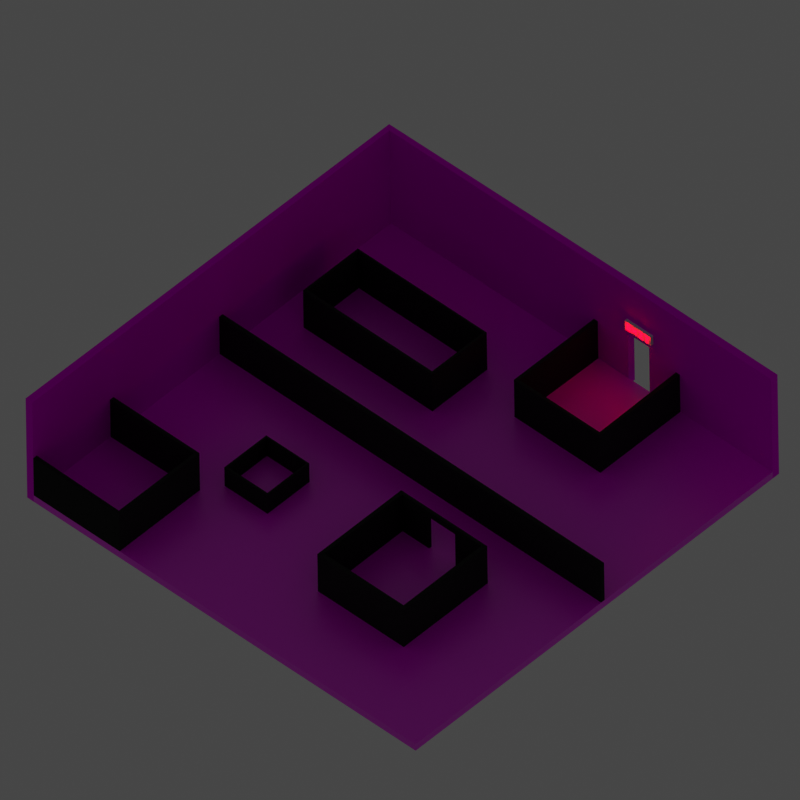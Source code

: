 # Source: Level_12.blend  (saved by Blender 2.83.18; exported with 4.5.12 LTS)
import bpy
from mathutils import Matrix  # noqa: F401  (used for matrix-valued properties, if any)

bpy.ops.wm.read_factory_settings(use_empty=True)
scene = bpy.context.scene
scene.name = 'Scene'

# ---- collections
col_collection = bpy.data.collections.new('Collection'); scene.collection.children.link(col_collection)

# ---- images (referenced by path relative to the original .blend; pixels are not part of the script)
import os
ASSET_DIR = os.environ.get("B2B_ASSET_DIR", "")  # directory of the original .blend (textures are referenced by path, not embedded)
HERE = os.path.dirname(os.path.abspath(__file__))  # packed textures are extracted next to this script under _unpacked/

def load_image(name, relpath, width, height, colorspace="sRGB"):
    """Load a texture the original file referenced (path relative to the .blend, or extracted next to this script)."""
    p = next((c for c in (os.path.join(HERE, relpath), os.path.join(ASSET_DIR, relpath)) if relpath and os.path.exists(c)), "")
    if p:
        img = bpy.data.images.load(p, check_existing=True)
        img.name = name
    else:  # same state as the original file: an image datablock whose file is absent (Cycles renders it pink)
        img = bpy.data.images.new(name, width, height)
        img.source = "FILE"
        img.filepath = "//" + (relpath or name)
    img.colorspace_settings.name = colorspace
    return img
img_white_tiles_png = load_image('White Tiles.png', 'White Tiles.png', 1024, 1024, 'sRGB')
img_black_tiles_png = load_image('Black Tiles.png', 'Black Tiles.png', 1024, 1024, 'sRGB')

# ---- materials (node trees are filled in below, after node groups)
mat_wall_black_001 = bpy.data.materials.new('Wall_Black.001')
mat_wall_black_001.use_transparent_shadow = False
mat_material_001 = bpy.data.materials.new('Material.001')
mat_material_001.use_transparent_shadow = False
mat_floor = bpy.data.materials.new('Floor')
mat_floor.use_transparent_shadow = False
mat_black_tiles = bpy.data.materials.new('Black Tiles')
mat_black_tiles.use_transparent_shadow = False
mat_emission = bpy.data.materials.new('Emission')
mat_emission.use_transparent_shadow = False
mat_wall_black = bpy.data.materials.new('Wall_Black')
mat_wall_black.use_transparent_shadow = False
mat_wall_black_002 = bpy.data.materials.new('Wall_Black.002')
mat_wall_black_002.use_transparent_shadow = False
mat_wall_black_003 = bpy.data.materials.new('Wall_Black.003')
mat_wall_black_003.use_transparent_shadow = False

# ---- material node trees
mat_wall_black_001.use_nodes = True; mat_wall_black_001.node_tree.nodes.clear()
_N = mat_wall_black_001.node_tree.nodes; _L = mat_wall_black_001.node_tree.links
n0 = _N.new('ShaderNodeBsdfPrincipled'); n0.name = 'Principled BSDF'; n0.location = (10, 300)
n0.distribution = 'GGX'
n0.subsurface_method = 'BURLEY'
n0.inputs[0].default_value = (0.0149, 0.0149, 0.0149, 1.0)
n0.inputs[2].default_value = 0.925
n0.inputs[3].default_value = 1.45
n0.inputs[13].default_value = 0.05833
n0.inputs[27].default_value = (0.0, 0.0, 0.0, 1.0)
n0.inputs[28].default_value = 1.0
n1 = _N.new('ShaderNodeOutputMaterial'); n1.name = 'Material Output'; n1.location = (300, 300)
_L.new(n0.outputs[0], n1.inputs[0])
n1.is_active_output = True
mat_material_001.use_nodes = True; mat_material_001.node_tree.nodes.clear()
_N = mat_material_001.node_tree.nodes; _L = mat_material_001.node_tree.links
n0 = _N.new('ShaderNodeOutputMaterial'); n0.name = 'Material Output'; n0.location = (300, 300)
n1 = _N.new('ShaderNodeEmission'); n1.name = 'Emission'; n1.location = (46, 228)
n1.inputs[0].default_value = (1.0, 0.0, 0.003421, 1.0)
n1.inputs[1].default_value = 17.4
_L.new(n1.outputs[0], n0.inputs[0])
n0.is_active_output = True
mat_floor.use_nodes = True; mat_floor.node_tree.nodes.clear()
_N = mat_floor.node_tree.nodes; _L = mat_floor.node_tree.links
n0 = _N.new('ShaderNodeOutputMaterial'); n0.name = 'Material Output'; n0.location = (650, 300)
n1 = _N.new('ShaderNodeTexCoord'); n1.name = 'Texture Coordinate'; n1.location = (-932, 159)
n2 = _N.new('ShaderNodeMapping'); n2.name = 'Mapping'; n2.location = (-722, 176)
n2.width = 240
n2.inputs[3].default_value = (15.0, 8.0, 1.0)
n3 = _N.new('ShaderNodeTexImage'); n3.name = 'Image Texture.001'; n3.location = (-402, -9)
n3.image = img_white_tiles_png
n4 = _N.new('ShaderNodeValToRGB'); n4.name = 'ColorRamp'; n4.location = (-19, -70)
while len(n4.color_ramp.elements) > 1: n4.color_ramp.elements.remove(n4.color_ramp.elements[-1])
n4.color_ramp.elements[0].position = 0.0; n4.color_ramp.elements[0].color = (1.0, 1.0, 1.0, 1.0)
_e = n4.color_ramp.elements.new(0.4364); _e.color = (0.0, 0.0, 0.0, 1.0)
n5 = _N.new('ShaderNodeBsdfPrincipled'); n5.name = 'Principled BSDF'; n5.location = (360, 300)
n5.distribution = 'GGX'
n5.subsurface_method = 'BURLEY'
n5.inputs[3].default_value = 1.45
n5.inputs[13].default_value = 1.0
n5.inputs[27].default_value = (0.0, 0.0, 0.0, 1.0)
n5.inputs[28].default_value = 1.0
_L.new(n2.outputs[0], n3.inputs[0])
_L.new(n1.outputs[2], n2.inputs[0])
_L.new(n3.outputs[0], n5.inputs[0])
_L.new(n3.outputs[0], n4.inputs[0])
_L.new(n4.outputs[0], n5.inputs[2])
_L.new(n5.outputs[0], n0.inputs[0])
n0.is_active_output = True
mat_black_tiles.use_nodes = True; mat_black_tiles.node_tree.nodes.clear()
_N = mat_black_tiles.node_tree.nodes; _L = mat_black_tiles.node_tree.links
n0 = _N.new('ShaderNodeTexCoord'); n0.name = 'Texture Coordinate'; n0.location = (-830, 132)
n1 = _N.new('ShaderNodeMapping'); n1.name = 'Mapping'; n1.location = (-620, 149)
n1.width = 240
n1.inputs[3].default_value = (8.0, 4.0, 1.0)
n2 = _N.new('ShaderNodeTexImage'); n2.name = 'Image Texture'; n2.location = (-330, 135)
n2.image = img_black_tiles_png
n3 = _N.new('ShaderNodeOutputMaterial'); n3.name = 'Material Output'; n3.location = (601, 287)
n4 = _N.new('ShaderNodeValToRGB'); n4.name = 'ColorRamp'; n4.location = (14, 25)
while len(n4.color_ramp.elements) > 1: n4.color_ramp.elements.remove(n4.color_ramp.elements[-1])
n4.color_ramp.elements[0].position = 0.0; n4.color_ramp.elements[0].color = (1.0, 1.0, 1.0, 1.0)
_e = n4.color_ramp.elements.new(0.08182); _e.color = (0.0, 0.0, 0.0, 1.0)
n5 = _N.new('ShaderNodeBrightContrast'); n5.name = 'Bright/Contrast'; n5.location = (82, 144)
n5.inputs[1].default_value = -0.05
n5.inputs[2].default_value = -0.05
n6 = _N.new('ShaderNodeBsdfPrincipled'); n6.name = 'Principled BSDF'; n6.location = (317, 224)
n6.distribution = 'GGX'
n6.subsurface_method = 'BURLEY'
n6.inputs[2].default_value = 1.0
n6.inputs[3].default_value = 1.45
n6.inputs[13].default_value = 0.1045
n6.inputs[27].default_value = (0.0, 0.0, 0.0, 1.0)
n6.inputs[28].default_value = 1.0
_L.new(n6.outputs[0], n3.inputs[0])
_L.new(n1.outputs[0], n2.inputs[0])
_L.new(n0.outputs[2], n1.inputs[0])
_L.new(n2.outputs[0], n5.inputs[0])
_L.new(n2.outputs[0], n4.inputs[0])
_L.new(n5.outputs[0], n6.inputs[0])
n3.is_active_output = True
mat_emission.use_nodes = True; mat_emission.node_tree.nodes.clear()
_N = mat_emission.node_tree.nodes; _L = mat_emission.node_tree.links
n0 = _N.new('ShaderNodeOutputMaterial'); n0.name = 'Material Output'; n0.location = (300, 300)
n1 = _N.new('ShaderNodeEmission'); n1.name = 'Emission'; n1.location = (67, 237)
n1.inputs[0].default_value = (0.1914, 0.7458, 1.0, 1.0)
n1.inputs[1].default_value = 8.9
_L.new(n1.outputs[0], n0.inputs[0])
n0.is_active_output = True
mat_wall_black.use_nodes = True; mat_wall_black.node_tree.nodes.clear()
_N = mat_wall_black.node_tree.nodes; _L = mat_wall_black.node_tree.links
n0 = _N.new('ShaderNodeBsdfPrincipled'); n0.name = 'Principled BSDF'; n0.location = (10, 300)
n0.distribution = 'GGX'
n0.subsurface_method = 'BURLEY'
n0.inputs[0].default_value = (0.0149, 0.0149, 0.0149, 1.0)
n0.inputs[2].default_value = 0.925
n0.inputs[3].default_value = 1.45
n0.inputs[13].default_value = 0.05833
n0.inputs[27].default_value = (0.0, 0.0, 0.0, 1.0)
n0.inputs[28].default_value = 1.0
n1 = _N.new('ShaderNodeOutputMaterial'); n1.name = 'Material Output'; n1.location = (300, 300)
_L.new(n0.outputs[0], n1.inputs[0])
n1.is_active_output = True
mat_wall_black_002.use_nodes = True; mat_wall_black_002.node_tree.nodes.clear()
_N = mat_wall_black_002.node_tree.nodes; _L = mat_wall_black_002.node_tree.links
n0 = _N.new('ShaderNodeBsdfPrincipled'); n0.name = 'Principled BSDF'; n0.location = (10, 300)
n0.distribution = 'GGX'
n0.subsurface_method = 'BURLEY'
n0.inputs[0].default_value = (0.0149, 0.0149, 0.0149, 1.0)
n0.inputs[2].default_value = 0.925
n0.inputs[3].default_value = 1.45
n0.inputs[13].default_value = 0.05833
n0.inputs[27].default_value = (0.0, 0.0, 0.0, 1.0)
n0.inputs[28].default_value = 1.0
n1 = _N.new('ShaderNodeOutputMaterial'); n1.name = 'Material Output'; n1.location = (300, 300)
_L.new(n0.outputs[0], n1.inputs[0])
n1.is_active_output = True
mat_wall_black_003.use_nodes = True; mat_wall_black_003.node_tree.nodes.clear()
_N = mat_wall_black_003.node_tree.nodes; _L = mat_wall_black_003.node_tree.links
n0 = _N.new('ShaderNodeBsdfPrincipled'); n0.name = 'Principled BSDF'; n0.location = (10, 300)
n0.distribution = 'GGX'
n0.subsurface_method = 'BURLEY'
n0.inputs[0].default_value = (0.0149, 0.0149, 0.0149, 1.0)
n0.inputs[2].default_value = 0.925
n0.inputs[3].default_value = 1.45
n0.inputs[13].default_value = 0.05833
n0.inputs[27].default_value = (0.0, 0.0, 0.0, 1.0)
n0.inputs[28].default_value = 1.0
n1 = _N.new('ShaderNodeOutputMaterial'); n1.name = 'Material Output'; n1.location = (300, 300)
_L.new(n0.outputs[0], n1.inputs[0])
n1.is_active_output = True

# ---- world
world_world = bpy.data.worlds.new('World'); scene.world = world_world
world_world.use_nodes = True; world_world.node_tree.nodes.clear()
_N = world_world.node_tree.nodes; _L = world_world.node_tree.links
n0 = _N.new('ShaderNodeOutputWorld'); n0.name = 'World Output'; n0.location = (300, 300)
n1 = _N.new('ShaderNodeBackground'); n1.name = 'Background'; n1.location = (10, 300)
n1.inputs[0].default_value = (0.05088, 0.05088, 0.05088, 1.0)
_L.new(n1.outputs[0], n0.inputs[0])
n0.is_active_output = True
world_world.color = (0.05088, 0.05088, 0.05088)
world_world.use_sun_shadow = False
world_world.sun_shadow_jitter_overblur = 0.0

# ---- cameras
cam_camera_001 = bpy.data.cameras.new('Camera.001')
cam_camera_001.type = 'ORTHO'
cam_camera_001.ortho_scale = 30.6

# ---- meshes
me_cube_005 = bpy.data.meshes.new('Cube.005')
me_cube_005.from_pydata([(-1.0, -1.0, -1.0), (-1.0, -1.0, 1.0), (-1.0, 1.342, -1.0), (-1.0, 1.342, 1.0), (1.0, -1.0, -1.0), (1.0, -1.0, 1.0), (1.0, 1.342, -1.0), (1.0, 1.342, 1.0)], [], [(0, 1, 3, 2), (2, 3, 7, 6), (6, 7, 5, 4), (4, 5, 1, 0), (2, 6, 4, 0), (7, 3, 1, 5)])
_uv = me_cube_005.uv_layers.new(name='UVMap')
_uv.uv.foreach_set('vector', [0.375, 0.0, 0.625, 0.0, 0.625, 0.25, 0.375, 0.25, 0.375, 0.25, 0.625, 0.25, 0.625, 0.5, 0.375, 0.5, 0.375, 0.5, 0.625, 0.5, 0.625, 0.75, 0.375, 0.75, 0.375, 0.75, 0.625, 0.75, 0.625, 1.0, 0.375, 1.0, 0.125, 0.5, 0.375, 0.5, 0.375, 0.75, 0.125, 0.75, 0.625, 0.5, 0.875, 0.5, 0.875, 0.75, 0.625, 0.75])
me_cube_005.use_remesh_fix_poles = True
me_cube_005.use_remesh_preserve_attributes = False
me_cube_005.use_mirror_vertex_groups = False
me_cube_005.update()
me_cube_009 = bpy.data.meshes.new('Cube.009')
me_cube_009.from_pydata([(-2.5, 2.5, 2.0), (2.0, -2.2, 2.0), (2.0, 2.5, 2.0), (-2.5, 2.5, 0.0), (2.0, 2.5, 0.0), (-2.329, -2.0, 2.0), (-2.329, 2.359, 2.0), (1.829, -2.0, 2.0), (1.829, 2.359, 2.0), (-2.329, -2.0, 0.0), (-2.329, 2.359, 0.0), (1.829, 2.359, 0.0), (1.829, -2.0, 0.0), (2.0, -2.2, 0.0), (-2.5, -2.2, 2.0), (-2.5, -2.2, 0.0), (-0.9431, 2.5, 2.0), (0.4431, 2.5, 2.0), (-0.9431, 2.5, 0.0), (0.4431, 2.5, 0.0), (-0.9431, 2.359, 2.0), (0.4431, 2.359, 2.0), (-0.9431, 2.359, 0.0), (0.4431, 2.359, 0.0), (-2.329, -2.0, 1.7), (-2.329, 2.359, 1.7), (1.829, 2.359, 1.7), (1.829, -2.0, 1.7), (-0.9431, 2.359, 1.7), (0.4431, 2.359, 1.7), (-2.5, 2.5, 1.7), (2.0, 2.5, 1.7), (-2.5, -2.2, 1.7), (2.0, -2.2, 1.7), (-0.9431, 2.5, 1.7), (0.4431, 2.5, 1.7)], [], [(32, 14, 0, 30), (35, 17, 2, 31), (31, 2, 1, 33), (24, 25, 6, 5), (29, 26, 8, 21), (26, 27, 7, 8), (20, 16, 0, 6), (15, 3, 10, 9), (23, 19, 4, 11), (11, 4, 13, 12), (7, 1, 2, 8), (7, 5, 14, 1), (9, 12, 13, 15), (5, 6, 0, 14), (33, 32, 15, 13), (24, 5, 7, 27), (10, 3, 18, 22), (8, 2, 17, 21), (21, 17, 16, 20), (25, 28, 20, 6), (28, 29, 21, 20), (30, 0, 16, 34), (10, 22, 28, 25), (9, 24, 27, 12), (11, 12, 27, 26), (23, 11, 26, 29), (9, 10, 25, 24), (3, 30, 34, 18), (1, 14, 32, 33), (4, 31, 33, 13), (19, 35, 31, 4), (15, 32, 30, 3), (17, 35, 34, 16), (22, 18, 34, 28), (29, 28, 34, 35), (19, 23, 29, 35)])
_uv = me_cube_009.uv_layers.new(name='UVMap')
_uv.uv.foreach_set('vector', [0.6062, 0.0, 0.625, 0.0, 0.625, 0.25, 0.6062, 0.25, 0.6062, 0.4167, 0.625, 0.4167, 0.625, 0.5, 0.6062, 0.5, 0.6062, 0.5, 0.625, 0.5, 0.625, 0.75, 0.6063, 0.75, 0.6062, 0.0, 0.6062, 0.25, 0.625, 0.25, 0.625, 0.0, 0.6062, 0.4167, 0.6062, 0.5, 0.625, 0.5, 0.625, 0.4167, 0.6062, 0.5, 0.6062, 0.75, 0.625, 0.75, 0.625, 0.5, 0.625, 0.3333, 0.625, 0.3333, 0.625, 0.25, 0.625, 0.25, 0.5, 0.0, 0.5, 0.25, 0.5, 0.25, 0.5, 0.0, 0.5, 0.4167, 0.5, 0.4167, 0.5, 0.5, 0.5, 0.5, 0.5, 0.5, 0.5, 0.5, 0.5, 0.75, 0.5, 0.75, 0.625, 0.75, 0.625, 0.75, 0.625, 0.5, 0.625, 0.5, 0.0, 0.0, 0.0, 0.0, 0.0, 0.0, 0.0, 0.0, 0.0, 0.0, 0.0, 0.0, 0.0, 0.0, 0.0, 0.0, 0.625, 0.0, 0.625, 0.25, 0.625, 0.25, 0.625, 0.0, 0.6063, 0.75, 0.6062, 0.0, 0.5, 0.0, 0.5, 0.75, 0.0, 0.0, 0.0, 0.0, 0.625, 0.75, 0.5312, 0.6375, 0.5, 0.25, 0.5, 0.25, 0.5, 0.3333, 0.5, 0.3333, 0.625, 0.5, 0.625, 0.5, 0.625, 0.4167, 0.625, 0.4167, 0.625, 0.4167, 0.625, 0.4167, 0.625, 0.3333, 0.625, 0.3333, 0.6062, 0.25, 0.6062, 0.3333, 0.625, 0.3333, 0.625, 0.25, 0.6062, 0.3333, 0.6062, 0.4167, 0.625, 0.4167, 0.625, 0.3333, 0.6062, 0.25, 0.625, 0.25, 0.625, 0.3333, 0.6062, 0.3333, 0.5, 0.25, 0.5, 0.3333, 0.6062, 0.3333, 0.6062, 0.25, 0.0, 0.0, 0.0, 0.0, 0.5312, 0.6375, 0.0, 0.0, 0.5, 0.5, 0.5, 0.75, 0.6062, 0.75, 0.6062, 0.5, 0.5, 0.4167, 0.5, 0.5, 0.6062, 0.5, 0.6062, 0.4167, 0.5, 0.0, 0.5, 0.25, 0.6062, 0.25, 0.6062, 0.0, 0.5, 0.25, 0.6062, 0.25, 0.6062, 0.3333, 0.5, 0.3333, 0.625, 0.75, 0.625, 0.0, 0.6062, 0.0, 0.6063, 0.75, 0.5, 0.5, 0.6062, 0.5, 0.6063, 0.75, 0.5, 0.75, 0.5, 0.4167, 0.6062, 0.4167, 0.6062, 0.5, 0.5, 0.5, 0.5, 0.0, 0.6062, 0.0, 0.6062, 0.25, 0.5, 0.25, 0.625, 0.4167, 0.6062, 0.4167, 0.6062, 0.3333, 0.625, 0.3333, 0.5, 0.3333, 0.5, 0.3333, 0.6062, 0.3333, 0.6062, 0.3333, 0.6062, 0.4167, 0.6062, 0.3333, 0.6062, 0.3333, 0.6062, 0.4167, 0.5, 0.4167, 0.5, 0.4167, 0.6062, 0.4167, 0.6062, 0.4167])
me_cube_009.materials.append(mat_wall_black_001)
me_cube_009.use_remesh_fix_poles = True
me_cube_009.use_remesh_preserve_attributes = False
me_cube_009.use_mirror_vertex_groups = False
me_cube_009.update()
me_cube_010 = bpy.data.meshes.new('Cube.010')
me_cube_010.from_pydata([(-2.5, 2.5, 2.0), (2.0, -2.2, 2.0), (2.0, 2.5, 2.0), (-2.5, 2.5, 0.0), (2.0, 2.5, 0.0), (-2.429, -2.0, 2.0), (-2.429, 2.359, 2.0), (1.929, -2.0, 2.0), (1.929, 2.359, 2.0), (-2.429, -2.0, 0.0), (-2.429, 2.359, 0.0), (1.929, 2.359, 0.0), (1.929, -2.0, 0.0), (2.0, -2.2, 0.0), (-2.5, -2.2, 2.0), (-2.5, -2.2, 0.0)], [], [(15, 14, 0, 3), (3, 0, 2, 4), (4, 2, 1, 13), (9, 10, 6, 5), (10, 11, 8, 6), (11, 12, 7, 8), (8, 2, 0, 6), (15, 3, 10, 9), (10, 3, 4, 11), (11, 4, 13, 12), (7, 1, 2, 8), (7, 5, 14, 1), (9, 12, 13, 15), (5, 6, 0, 14), (1, 14, 15, 13), (9, 5, 7, 12)])
_uv = me_cube_010.uv_layers.new(name='UVMap')
_uv.uv.foreach_set('vector', [0.5, 0.0, 0.625, 0.0, 0.625, 0.25, 0.5, 0.25, 0.5, 0.25, 0.625, 0.25, 0.625, 0.5, 0.5, 0.5, 0.5, 0.5, 0.625, 0.5, 0.625, 0.75, 0.5, 0.75, 0.5, 0.0, 0.5, 0.25, 0.625, 0.25, 0.625, 0.0, 0.5, 0.25, 0.5, 0.5, 0.625, 0.5, 0.625, 0.25, 0.5, 0.5, 0.5, 0.75, 0.625, 0.75, 0.625, 0.5, 0.625, 0.5, 0.625, 0.5, 0.625, 0.25, 0.625, 0.25, 0.5, 0.0, 0.5, 0.25, 0.5, 0.25, 0.5, 0.0, 0.5, 0.25, 0.5, 0.25, 0.5, 0.5, 0.5, 0.5, 0.5, 0.5, 0.5, 0.5, 0.5, 0.75, 0.5, 0.75, 0.625, 0.75, 0.625, 0.75, 0.625, 0.5, 0.625, 0.5, 0.0, 0.0, 0.0, 0.0, 0.0, 0.0, 0.0, 0.0, 0.0, 0.0, 0.0, 0.0, 0.0, 0.0, 0.0, 0.0, 0.625, 0.0, 0.625, 0.25, 0.625, 0.25, 0.625, 0.0, 0.625, 0.75, 0.625, 0.0, 0.5, 0.0, 0.5, 0.75, 0.0, 0.0, 0.0, 0.0, 0.625, 0.75, 0.0, 0.0])
me_cube_010.materials.append(mat_wall_black_001)
me_cube_010.use_remesh_fix_poles = True
me_cube_010.use_remesh_preserve_attributes = False
me_cube_010.use_mirror_vertex_groups = False
me_cube_010.update()
me_cube_008 = bpy.data.meshes.new('Cube.008')
me_cube_008.from_pydata([(1.499, 0.93, -0.3724), (1.499, 0.93, -0.7448), (1.499, 1.097, -0.7448), (1.499, 0.93, 0.7448), (1.499, 1.097, 0.7448), (1.499, 1.097, -0.3724), (1.499, 0.93, 0.3724), (1.499, 1.097, 0.3724), (1.499, 1.235, 0.7448), (1.499, 1.235, 0.3724), (1.499, 0.7923, 0.7448), (1.499, 0.7923, 0.3724), (1.202, 0.93, -0.3724), (1.202, 0.93, -0.7448), (1.202, 1.097, -0.7448), (1.202, 0.93, 0.7448), (1.202, 1.097, 0.7448), (1.202, 1.097, -0.3724), (1.202, 0.93, 0.3724), (1.202, 1.097, 0.3724), (1.202, 1.235, 0.7448), (1.202, 1.235, 0.3724), (1.202, 0.7923, 0.3724), (1.202, 0.7923, 0.7448), (1.499, -0.8504, -0.3724), (1.499, -0.8504, -0.7448), (1.499, -0.6833, -0.7448), (1.499, -0.8504, 0.7448), (1.499, -0.6833, 0.7448), (1.499, -0.6833, -0.3724), (1.499, -0.8504, 0.3724), (1.499, -0.6833, 0.1889), (1.499, -0.4196, 0.1889), (1.499, -0.4196, -0.1889), (1.499, -0.6833, -0.1889), (1.499, -0.6833, 0.3724), (1.499, -0.4196, 0.7448), (1.499, -0.4196, 0.3724), (1.499, -0.4196, -0.3724), (1.499, -0.4196, -0.7448), (1.499, -0.8504, -0.1889), (1.499, -0.8504, 0.1889), (1.202, -0.8504, -0.3724), (1.202, -0.8504, -0.7448), (1.202, -0.6833, -0.7448), (1.202, -0.8504, 0.7448), (1.202, -0.6833, 0.7448), (1.202, -0.6833, -0.3724), (1.202, -0.8504, 0.3724), (1.202, -0.6833, 0.1889), (1.202, -0.4196, 0.1889), (1.202, -0.4196, -0.1889), (1.202, -0.6833, -0.1889), (1.202, -0.6833, 0.3724), (1.202, -0.4196, 0.7448), (1.202, -0.4196, 0.3724), (1.202, -0.4196, -0.3724), (1.202, -0.4196, -0.7448), (1.202, -0.8504, -0.1889), (1.202, -0.8504, 0.1889), (1.499, -0.3782, -0.3921), (1.499, -0.26, -0.6924), (1.499, 0.03631, 0.6612), (1.499, 0.1545, 0.3609), (1.499, 0.03631, -0.6924), (1.499, 0.1545, -0.3921), (1.499, -0.3782, 0.3609), (1.499, -0.26, 0.6612), (1.202, -0.26, -0.6924), (1.202, -0.3782, -0.3921), (1.202, 0.03631, 0.6612), (1.202, 0.1545, 0.3609), (1.202, 0.1545, -0.3921), (1.202, 0.03631, -0.6924), (1.202, -0.3782, 0.3609), (1.202, -0.26, 0.6612), (1.499, 0.3913, -0.3724), (1.499, 0.3913, -0.7448), (1.499, 0.5585, -0.7448), (1.499, 0.3913, 0.7448), (1.499, 0.5585, 0.7448), (1.499, 0.5585, -0.3724), (1.499, 0.3913, 0.3724), (1.499, 0.5585, 0.3724), (1.499, 0.6961, -0.7448), (1.499, 0.6961, 0.7448), (1.499, 0.6961, -0.3724), (1.499, 0.6961, 0.3724), (1.499, 0.2537, -0.3724), (1.499, 0.2537, -0.7448), (1.499, 0.2537, 0.7448), (1.499, 0.2537, 0.3724), (1.202, 0.3913, -0.3724), (1.202, 0.3913, -0.7448), (1.202, 0.5585, -0.7448), (1.202, 0.3913, 0.7448), (1.202, 0.5585, 0.7448), (1.202, 0.5585, -0.3724), (1.202, 0.3913, 0.3724), (1.202, 0.5585, 0.3724), (1.202, 0.6961, -0.3724), (1.202, 0.6961, -0.7448), (1.202, 0.6961, 0.7448), (1.202, 0.6961, 0.3724), (1.202, 0.2537, -0.3724), (1.202, 0.2537, -0.7448), (1.202, 0.2537, 0.7448), (1.202, 0.2537, 0.3724)], [], [(6, 7, 4, 3), (1, 2, 5, 0), (5, 7, 6, 0), (4, 7, 9, 8), (6, 3, 10, 11), (18, 15, 16, 19), (13, 12, 17, 14), (17, 12, 18, 19), (16, 20, 21, 19), (18, 22, 23, 15), (11, 22, 18, 6), (8, 20, 16, 4), (1, 13, 14, 2), (5, 17, 19, 7), (3, 15, 23, 10), (7, 19, 21, 9), (4, 16, 15, 3), (6, 18, 12, 0), (10, 23, 22, 11), (2, 14, 17, 5), (9, 21, 20, 8), (0, 12, 13, 1), (30, 35, 28, 27), (25, 26, 29, 24), (34, 33, 32, 31), (24, 29, 34, 40), (41, 40, 34, 31), (41, 31, 35, 30), (35, 37, 36, 28), (26, 39, 38, 29), (48, 45, 46, 53), (43, 42, 47, 44), (52, 49, 50, 51), (42, 58, 52, 47), (59, 49, 52, 58), (59, 48, 53, 49), (53, 46, 54, 55), (44, 47, 56, 57), (39, 57, 56, 38), (38, 56, 47, 29), (28, 46, 45, 27), (30, 48, 59, 41), (31, 49, 53, 35), (33, 51, 50, 32), (27, 45, 48, 30), (40, 58, 42, 24), (32, 50, 49, 31), (29, 47, 52, 34), (41, 59, 58, 40), (34, 52, 51, 33), (35, 53, 55, 37), (36, 54, 46, 28), (24, 42, 43, 25), (37, 55, 54, 36), (26, 44, 57, 39), (25, 43, 44, 26), (61, 63, 62, 60), (65, 67, 66, 64), (68, 69, 70, 71), (72, 73, 74, 75), (65, 72, 75, 67), (64, 73, 72, 65), (61, 68, 71, 63), (60, 69, 68, 61), (66, 74, 73, 64), (67, 75, 74, 66), (62, 70, 69, 60), (63, 71, 70, 62), (82, 83, 80, 79), (77, 78, 81, 76), (81, 83, 82, 76), (80, 83, 87, 85), (81, 78, 84, 86), (82, 79, 90, 91), (77, 76, 88, 89), (98, 95, 96, 99), (93, 92, 97, 94), (97, 92, 98, 99), (96, 102, 103, 99), (97, 100, 101, 94), (98, 107, 106, 95), (93, 105, 104, 92), (83, 99, 103, 87), (76, 92, 104, 88), (86, 100, 97, 81), (78, 94, 101, 84), (81, 97, 99, 83), (77, 93, 94, 78), (88, 104, 105, 89), (82, 98, 92, 76), (80, 96, 95, 79), (90, 106, 107, 91), (84, 101, 100, 86), (91, 107, 98, 82), (87, 103, 102, 85), (79, 95, 106, 90), (85, 102, 96, 80), (89, 105, 93, 77)])
_uv = me_cube_008.uv_layers.new(name='UVMap')
_uv.uv.foreach_set('vector', [0.5625, 0.5, 0.5625, 0.75, 0.625, 0.75, 0.625, 0.5, 0.375, 0.5, 0.375, 0.75, 0.4375, 0.75, 0.4375, 0.5, 0.4375, 0.75, 0.5625, 0.75, 0.5625, 0.5, 0.4375, 0.5, 0.625, 0.75, 0.5625, 0.75, 0.5625, 0.75, 0.625, 0.75, 0.5625, 0.5, 0.625, 0.5, 0.625, 0.5, 0.5625, 0.5, 0.5625, 0.5, 0.625, 0.5, 0.625, 0.75, 0.5625, 0.75, 0.375, 0.5, 0.4375, 0.5, 0.4375, 0.75, 0.375, 0.75, 0.4375, 0.75, 0.4375, 0.5, 0.5625, 0.5, 0.5625, 0.75, 0.625, 0.75, 0.625, 0.75, 0.5625, 0.75, 0.5625, 0.75, 0.5625, 0.5, 0.5625, 0.5, 0.625, 0.5, 0.625, 0.5, 0.5625, 0.5, 0.5625, 0.5, 0.5625, 0.5, 0.5625, 0.5, 0.625, 0.75, 0.625, 0.75, 0.625, 0.75, 0.625, 0.75, 0.375, 0.5, 0.375, 0.5, 0.375, 0.75, 0.375, 0.75, 0.4375, 0.75, 0.4375, 0.75, 0.5625, 0.75, 0.5625, 0.75, 0.625, 0.5, 0.625, 0.5, 0.625, 0.5, 0.625, 0.5, 0.5625, 0.75, 0.5625, 0.75, 0.5625, 0.75, 0.5625, 0.75, 0.625, 0.75, 0.625, 0.75, 0.625, 0.5, 0.625, 0.5, 0.5625, 0.5, 0.5625, 0.5, 0.4375, 0.5, 0.4375, 0.5, 0.625, 0.5, 0.625, 0.5, 0.5625, 0.5, 0.5625, 0.5, 0.375, 0.75, 0.375, 0.75, 0.4375, 0.75, 0.4375, 0.75, 0.5625, 0.75, 0.5625, 0.75, 0.625, 0.75, 0.625, 0.75, 0.4375, 0.5, 0.4375, 0.5, 0.375, 0.5, 0.375, 0.5, 0.5625, 0.5, 0.5625, 0.75, 0.625, 0.75, 0.625, 0.5, 0.375, 0.5, 0.375, 0.75, 0.4375, 0.75, 0.4375, 0.5, 0.4683, 0.75, 0.4683, 0.75, 0.5317, 0.75, 0.5317, 0.75, 0.4375, 0.5, 0.4375, 0.75, 0.4683, 0.75, 0.4683, 0.5, 0.5317, 0.5, 0.4683, 0.5, 0.4683, 0.75, 0.5317, 0.75, 0.5317, 0.5, 0.5317, 0.75, 0.5625, 0.75, 0.5625, 0.5, 0.5625, 0.75, 0.5625, 0.75, 0.625, 0.75, 0.625, 0.75, 0.375, 0.75, 0.375, 0.75, 0.4375, 0.75, 0.4375, 0.75, 0.5625, 0.5, 0.625, 0.5, 0.625, 0.75, 0.5625, 0.75, 0.375, 0.5, 0.4375, 0.5, 0.4375, 0.75, 0.375, 0.75, 0.4683, 0.75, 0.5317, 0.75, 0.5317, 0.75, 0.4683, 0.75, 0.4375, 0.5, 0.4683, 0.5, 0.4683, 0.75, 0.4375, 0.75, 0.5317, 0.5, 0.5317, 0.75, 0.4683, 0.75, 0.4683, 0.5, 0.5317, 0.5, 0.5625, 0.5, 0.5625, 0.75, 0.5317, 0.75, 0.5625, 0.75, 0.625, 0.75, 0.625, 0.75, 0.5625, 0.75, 0.375, 0.75, 0.4375, 0.75, 0.4375, 0.75, 0.375, 0.75, 0.375, 0.75, 0.375, 0.75, 0.4375, 0.75, 0.4375, 0.75, 0.4375, 0.75, 0.4375, 0.75, 0.4375, 0.75, 0.4375, 0.75, 0.625, 0.75, 0.625, 0.75, 0.625, 0.5, 0.625, 0.5, 0.5625, 0.5, 0.5625, 0.5, 0.5317, 0.5, 0.5317, 0.5, 0.5317, 0.75, 0.5317, 0.75, 0.5625, 0.75, 0.5625, 0.75, 0.4683, 0.75, 0.4683, 0.75, 0.5317, 0.75, 0.5317, 0.75, 0.625, 0.5, 0.625, 0.5, 0.5625, 0.5, 0.5625, 0.5, 0.4683, 0.5, 0.4683, 0.5, 0.4375, 0.5, 0.4375, 0.5, 0.5317, 0.75, 0.5317, 0.75, 0.5317, 0.75, 0.5317, 0.75, 0.4375, 0.75, 0.4375, 0.75, 0.4683, 0.75, 0.4683, 0.75, 0.5317, 0.5, 0.5317, 0.5, 0.4683, 0.5, 0.4683, 0.5, 0.4683, 0.75, 0.4683, 0.75, 0.4683, 0.75, 0.4683, 0.75, 0.5625, 0.75, 0.5625, 0.75, 0.5625, 0.75, 0.5625, 0.75, 0.625, 0.75, 0.625, 0.75, 0.625, 0.75, 0.625, 0.75, 0.4375, 0.5, 0.4375, 0.5, 0.375, 0.5, 0.375, 0.5, 0.5625, 0.75, 0.5625, 0.75, 0.625, 0.75, 0.625, 0.75, 0.375, 0.75, 0.375, 0.75, 0.375, 0.75, 0.375, 0.75, 0.375, 0.5, 0.375, 0.5, 0.375, 0.75, 0.375, 0.75, 0.375, 0.75, 0.625, 0.75, 0.625, 0.5, 0.375, 0.5, 0.375, 0.75, 0.625, 0.75, 0.625, 0.5, 0.375, 0.5, 0.375, 0.75, 0.375, 0.5, 0.625, 0.5, 0.625, 0.75, 0.375, 0.75, 0.375, 0.5, 0.625, 0.5, 0.625, 0.75, 0.375, 0.75, 0.375, 0.75, 0.625, 0.75, 0.625, 0.75, 0.375, 0.5, 0.375, 0.5, 0.375, 0.75, 0.375, 0.75, 0.375, 0.75, 0.375, 0.75, 0.625, 0.75, 0.625, 0.75, 0.375, 0.5, 0.375, 0.5, 0.375, 0.75, 0.375, 0.75, 0.625, 0.5, 0.625, 0.5, 0.375, 0.5, 0.375, 0.5, 0.625, 0.75, 0.625, 0.75, 0.625, 0.5, 0.625, 0.5, 0.625, 0.5, 0.625, 0.5, 0.375, 0.5, 0.375, 0.5, 0.625, 0.75, 0.625, 0.75, 0.625, 0.5, 0.625, 0.5, 0.5625, 0.5, 0.5625, 0.75, 0.625, 0.75, 0.625, 0.5, 0.375, 0.5, 0.375, 0.75, 0.4375, 0.75, 0.4375, 0.5, 0.4375, 0.75, 0.5625, 0.75, 0.5625, 0.5, 0.4375, 0.5, 0.625, 0.75, 0.5625, 0.75, 0.5625, 0.75, 0.625, 0.75, 0.4375, 0.75, 0.375, 0.75, 0.375, 0.75, 0.4375, 0.75, 0.5625, 0.5, 0.625, 0.5, 0.625, 0.5, 0.5625, 0.5, 0.375, 0.5, 0.4375, 0.5, 0.4375, 0.5, 0.375, 0.5, 0.5625, 0.5, 0.625, 0.5, 0.625, 0.75, 0.5625, 0.75, 0.375, 0.5, 0.4375, 0.5, 0.4375, 0.75, 0.375, 0.75, 0.4375, 0.75, 0.4375, 0.5, 0.5625, 0.5, 0.5625, 0.75, 0.625, 0.75, 0.625, 0.75, 0.5625, 0.75, 0.5625, 0.75, 0.4375, 0.75, 0.4375, 0.75, 0.375, 0.75, 0.375, 0.75, 0.5625, 0.5, 0.5625, 0.5, 0.625, 0.5, 0.625, 0.5, 0.375, 0.5, 0.375, 0.5, 0.4375, 0.5, 0.4375, 0.5, 0.5625, 0.75, 0.5625, 0.75, 0.5625, 0.75, 0.5625, 0.75, 0.4375, 0.5, 0.4375, 0.5, 0.4375, 0.5, 0.4375, 0.5, 0.4375, 0.75, 0.4375, 0.75, 0.4375, 0.75, 0.4375, 0.75, 0.375, 0.75, 0.375, 0.75, 0.375, 0.75, 0.375, 0.75, 0.4375, 0.75, 0.4375, 0.75, 0.5625, 0.75, 0.5625, 0.75, 0.375, 0.5, 0.375, 0.5, 0.375, 0.75, 0.375, 0.75, 0.4375, 0.5, 0.4375, 0.5, 0.375, 0.5, 0.375, 0.5, 0.5625, 0.5, 0.5625, 0.5, 0.4375, 0.5, 0.4375, 0.5, 0.625, 0.75, 0.625, 0.75, 0.625, 0.5, 0.625, 0.5, 0.625, 0.5, 0.625, 0.5, 0.5625, 0.5, 0.5625, 0.5, 0.375, 0.75, 0.375, 0.75, 0.4375, 0.75, 0.4375, 0.75, 0.5625, 0.5, 0.5625, 0.5, 0.5625, 0.5, 0.5625, 0.5, 0.5625, 0.75, 0.5625, 0.75, 0.625, 0.75, 0.625, 0.75, 0.625, 0.5, 0.625, 0.5, 0.625, 0.5, 0.625, 0.5, 0.625, 0.75, 0.625, 0.75, 0.625, 0.75, 0.625, 0.75, 0.375, 0.5, 0.375, 0.5, 0.375, 0.5, 0.375, 0.5])
me_cube_008.materials.append(mat_material_001)
me_cube_008.use_remesh_fix_poles = True
me_cube_008.use_remesh_preserve_attributes = False
me_cube_008.use_mirror_vertex_groups = False
me_cube_008.update()
me_cube_004 = bpy.data.meshes.new('Cube.004')
me_cube_004.from_pydata([(-10.0, -5.0, -5.0), (-10.0, 5.0, -5.0), (10.0, -5.0, -5.0), (10.0, 5.0, -5.0), (-10.0, -5.0, -5.35), (-10.0, 5.0, -5.35), (10.0, -5.0, -5.35), (10.0, 5.0, -5.35)], [], [(3, 1, 0, 2), (7, 6, 4, 5), (1, 3, 7, 5), (2, 0, 4, 6), (0, 1, 5, 4), (3, 2, 6, 7)])
_uv = me_cube_004.uv_layers.new(name='UVMap')
_uv.uv.foreach_set('vector', [1.0, 1.0, 0.0, 1.0, 0.0, 0.0, 1.0, 0.0, 1.0, 1.0, 1.0, 0.0, 0.0, 0.0, 0.0, 1.0, 0.0, 1.0, 1.0, 1.0, 1.0, 1.0, 0.0, 1.0, 1.0, 0.0, 0.0, 0.0, 0.0, 0.0, 1.0, 0.0, 0.0, 0.0, 0.0, 1.0, 0.0, 1.0, 0.0, 0.0, 1.0, 1.0, 1.0, 0.0, 1.0, 0.0, 1.0, 1.0])
me_cube_004.materials.append(mat_floor)
me_cube_004.use_remesh_fix_poles = True
me_cube_004.use_remesh_preserve_attributes = False
me_cube_004.use_mirror_vertex_groups = False
me_cube_004.update()
me_cube_001 = bpy.data.meshes.new('Cube.001')
me_cube_001.from_pydata([(-10.0, -5.0, -5.35), (-10.0, 15.0, -5.35), (10.0, -5.0, -5.35), (-10.0, -5.0, 0.0), (-10.0, 15.0, 0.0), (10.0, -5.0, 0.0), (-10.0, 8.556, -5.35), (-10.0, 7.444, -5.35), (-10.0, 7.444, 0.0), (-10.0, 8.556, 0.0), (-10.0, 15.0, -2.597), (10.0, -5.0, -2.593), (-10.0, -5.0, -2.593), (-10.0, 7.444, -2.593), (-10.0, 8.556, -2.597)], [], [(3, 12, 13, 8), (11, 12, 3, 5), (14, 10, 4, 9), (13, 14, 9, 8), (14, 6, 1, 10), (2, 0, 12, 11), (0, 7, 13, 12)])
_uv = me_cube_001.uv_layers.new(name='UVMap')
_uv.uv.foreach_set('vector', [0.0, 1.0, 0.0, 0.4814, 0.4444, 0.4814, 0.4444, 1.0, -0.5, 0.4814, 1.5, 0.4814, 1.5, 1.0, -0.5, 1.0, 0.5556, 0.4806, 1.0, 0.4806, 1.0, 1.0, 0.5556, 1.0, 0.4444, 0.4814, 0.5556, 0.4806, 0.5556, 1.0, 0.4444, 1.0, 0.5556, 0.4806, 0.5556, 0.0, 1.0, 0.0, 1.0, 0.4806, -0.5, 0.0, 1.5, 0.0, 1.5, 0.4814, -0.5, 0.4814, 0.0, 0.0, 0.4444, 0.0, 0.4444, 0.4814, 0.0, 0.4814])
me_cube_001.materials.append(mat_black_tiles)
me_cube_001.use_remesh_fix_poles = True
me_cube_001.use_remesh_preserve_attributes = False
me_cube_001.use_mirror_vertex_groups = False
me_cube_001.update()
me_cube_003 = bpy.data.meshes.new('Cube.003')
me_cube_003.from_pydata([(-1.0, -1.0, -1.0), (-1.0, -1.0, 1.0), (-1.0, 1.0, -1.0), (-1.0, 1.0, 1.0), (1.0, -1.0, -1.0), (1.0, -1.0, 1.0), (1.0, 1.0, -1.0), (1.0, 1.0, 1.0)], [], [(2, 3, 7, 6), (6, 7, 5, 4), (5, 7, 3, 1), (4, 5, 1, 0), (6, 4, 0, 2), (0, 1, 3, 2)])
me_cube_003.polygons.foreach_set('material_index', [1, 1, 1, 1, 1, 1])
_uv = me_cube_003.uv_layers.new(name='UVMap')
_uv.uv.foreach_set('vector', [0.375, 0.25, 0.625, 0.25, 0.625, 0.5, 0.375, 0.5, 0.375, 0.5, 0.625, 0.5, 0.625, 0.75, 0.375, 0.75, 0.625, 0.75, 0.625, 0.5, 0.625, 0.25, 0.625, 0.0, 0.375, 0.75, 0.625, 0.75, 0.625, 0.0, 0.375, 0.0, 0.375, 0.5, 0.375, 0.75, 0.375, 0.0, 0.375, 0.25, 0.375, 0.0, 0.625, 0.0, 0.625, 0.25, 0.375, 0.25])
me_cube_003.materials.append(mat_emission)
me_cube_003.materials.append(mat_wall_black)
me_cube_003.use_remesh_fix_poles = True
me_cube_003.use_remesh_preserve_attributes = False
me_cube_003.use_mirror_vertex_groups = False
me_cube_003.update()
me_cube_002 = bpy.data.meshes.new('Cube.002')
me_cube_002.from_pydata([(-2.5, 2.5, 2.0), (2.0, -2.2, 2.0), (2.0, 2.5, 2.0), (-2.5, 2.5, 0.0), (2.0, 2.5, 0.0), (-2.329, -2.0, 2.0), (-2.329, 2.359, 2.0), (1.829, -2.0, 2.0), (1.829, 2.359, 2.0), (-2.329, -2.0, 0.0), (-2.329, 2.359, 0.0), (1.829, 2.359, 0.0), (1.829, -2.0, 0.0), (2.0, -2.2, 0.0), (-2.5, -2.2, 2.0), (-2.5, -2.2, 0.0)], [], [(15, 14, 0, 3), (3, 0, 2, 4), (4, 2, 1, 13), (9, 10, 6, 5), (10, 11, 8, 6), (11, 12, 7, 8), (8, 2, 0, 6), (15, 3, 10, 9), (10, 3, 4, 11), (11, 4, 13, 12), (7, 1, 2, 8), (7, 5, 14, 1), (9, 12, 13, 15), (5, 6, 0, 14), (1, 14, 15, 13), (9, 5, 7, 12)])
_uv = me_cube_002.uv_layers.new(name='UVMap')
_uv.uv.foreach_set('vector', [0.5, 0.0, 0.625, 0.0, 0.625, 0.25, 0.5, 0.25, 0.5, 0.25, 0.625, 0.25, 0.625, 0.5, 0.5, 0.5, 0.5, 0.5, 0.625, 0.5, 0.625, 0.75, 0.5, 0.75, 0.5, 0.0, 0.5, 0.25, 0.625, 0.25, 0.625, 0.0, 0.5, 0.25, 0.5, 0.5, 0.625, 0.5, 0.625, 0.25, 0.5, 0.5, 0.5, 0.75, 0.625, 0.75, 0.625, 0.5, 0.625, 0.5, 0.625, 0.5, 0.625, 0.25, 0.625, 0.25, 0.5, 0.0, 0.5, 0.25, 0.5, 0.25, 0.5, 0.0, 0.5, 0.25, 0.5, 0.25, 0.5, 0.5, 0.5, 0.5, 0.5, 0.5, 0.5, 0.5, 0.5, 0.75, 0.5, 0.75, 0.625, 0.75, 0.625, 0.75, 0.625, 0.5, 0.625, 0.5, 0.0, 0.0, 0.0, 0.0, 0.0, 0.0, 0.0, 0.0, 0.0, 0.0, 0.0, 0.0, 0.0, 0.0, 0.0, 0.0, 0.625, 0.0, 0.625, 0.25, 0.625, 0.25, 0.625, 0.0, 0.625, 0.75, 0.625, 0.0, 0.5, 0.0, 0.5, 0.75, 0.0, 0.0, 0.0, 0.0, 0.625, 0.75, 0.0, 0.0])
me_cube_002.materials.append(mat_wall_black_001)
me_cube_002.use_remesh_fix_poles = True
me_cube_002.use_remesh_preserve_attributes = False
me_cube_002.use_mirror_vertex_groups = False
me_cube_002.update()
me_cube_006 = bpy.data.meshes.new('Cube.006')
me_cube_006.from_pydata([(-2.5, -2.0, 2.0), (-2.5, 2.5, 2.0), (2.0, -2.0, 2.0), (2.0, 2.5, 2.0), (-2.5, -2.0, 0.0), (-2.5, 2.5, 0.0), (2.0, 2.5, 0.0), (2.0, -2.0, 0.0), (-2.3, -2.0, 2.0), (-2.359, 2.359, 2.0), (1.8, -2.0, 2.0), (1.859, 2.359, 2.0), (-2.3, -2.0, 0.0), (-2.359, 2.359, 0.0), (1.859, 2.359, 0.0), (1.8, -2.0, 0.0), (-2.428, -2.0, 2.0), (-2.372, -2.0, 2.0), (-2.457, 2.457, 2.0), (-2.401, 2.401, 2.0), (1.928, -2.0, 2.0), (1.872, -2.0, 2.0), (1.957, 2.457, 2.0), (1.901, 2.401, 2.0), (-2.372, -2.0, 0.0), (-2.428, -2.0, 0.0), (-2.457, 2.457, 0.0), (-2.401, 2.401, 0.0), (1.957, 2.457, 0.0), (1.901, 2.401, 0.0), (1.928, -2.0, 0.0), (1.872, -2.0, 0.0)], [], [(4, 0, 1, 5), (5, 1, 3, 6), (6, 3, 2, 7), (12, 13, 9, 8), (13, 14, 11, 9), (14, 15, 10, 11), (23, 19, 9, 11), (0, 4, 25, 16), (3, 1, 18, 22), (24, 27, 13, 12), (2, 3, 22, 20), (6, 7, 30, 28), (5, 6, 28, 26), (4, 5, 26, 25), (27, 29, 14, 13), (29, 31, 15, 14), (21, 23, 11, 10), (7, 2, 20, 30), (31, 21, 10, 15), (17, 24, 12, 8), (1, 0, 16, 18), (27, 24, 25, 26), (29, 27, 26, 28), (31, 29, 28, 30), (21, 31, 30, 20), (23, 21, 20, 22), (19, 23, 22, 18), (17, 19, 18, 16), (24, 17, 16, 25), (19, 17, 8, 9)])
_uv = me_cube_006.uv_layers.new(name='UVMap')
_uv.uv.foreach_set('vector', [0.5, 0.0, 0.625, 0.0, 0.625, 0.25, 0.5, 0.25, 0.5, 0.25, 0.625, 0.25, 0.625, 0.5, 0.5, 0.5, 0.5, 0.5, 0.625, 0.5, 0.625, 0.75, 0.5, 0.75, 0.5, 0.0, 0.5, 0.25, 0.625, 0.25, 0.625, 0.0, 0.5, 0.25, 0.5, 0.5, 0.625, 0.5, 0.625, 0.25, 0.5, 0.5, 0.5, 0.75, 0.625, 0.75, 0.625, 0.5, 0.625, 0.5, 0.625, 0.25, 0.625, 0.25, 0.625, 0.5, 0.625, 0.0, 0.5, 0.0, 0.5, 0.0, 0.625, 0.0, 0.625, 0.5, 0.625, 0.25, 0.625, 0.25, 0.625, 0.5, 0.5, 0.0, 0.5, 0.25, 0.5, 0.25, 0.5, 0.0, 0.625, 0.75, 0.625, 0.5, 0.625, 0.5, 0.625, 0.75, 0.5, 0.5, 0.5, 0.75, 0.5, 0.75, 0.5, 0.5, 0.5, 0.25, 0.5, 0.5, 0.5, 0.5, 0.5, 0.25, 0.5, 0.0, 0.5, 0.25, 0.5, 0.25, 0.5, 0.0, 0.5, 0.25, 0.5, 0.5, 0.5, 0.5, 0.5, 0.25, 0.5, 0.5, 0.5, 0.75, 0.5, 0.75, 0.5, 0.5, 0.625, 0.75, 0.625, 0.5, 0.625, 0.5, 0.625, 0.75, 0.5, 0.75, 0.625, 0.75, 0.625, 0.75, 0.5, 0.75, 0.5, 0.75, 0.625, 0.75, 0.625, 0.75, 0.5, 0.75, 0.625, 0.0, 0.5, 0.0, 0.5, 0.0, 0.625, 0.0, 0.625, 0.25, 0.625, 0.0, 0.625, 0.0, 0.625, 0.25, 0.5, 0.25, 0.5, 0.0, 0.5, 0.0, 0.5, 0.25, 0.5, 0.5, 0.5, 0.25, 0.5, 0.25, 0.5, 0.5, 0.5, 0.75, 0.5, 0.5, 0.5, 0.5, 0.5, 0.75, 0.625, 0.75, 0.5, 0.75, 0.5, 0.75, 0.625, 0.75, 0.625, 0.5, 0.625, 0.75, 0.625, 0.75, 0.625, 0.5, 0.625, 0.25, 0.625, 0.5, 0.625, 0.5, 0.625, 0.25, 0.625, 0.0, 0.625, 0.25, 0.625, 0.25, 0.625, 0.0, 0.5, 0.0, 0.625, 0.0, 0.625, 0.0, 0.5, 0.0, 0.625, 0.25, 0.625, 0.0, 0.625, 0.0, 0.625, 0.25])
me_cube_006.materials.append(mat_wall_black_002)
me_cube_006.use_remesh_fix_poles = True
me_cube_006.use_remesh_preserve_attributes = False
me_cube_006.use_mirror_vertex_groups = False
me_cube_006.update()
me_cube_011 = bpy.data.meshes.new('Cube.011')
me_cube_011.from_pydata([(-2.5, -2.0, 2.0), (-2.5, 2.5, 2.0), (2.0, -2.0, 2.0), (2.0, 2.5, 2.0), (-2.5, -2.0, 0.0), (-2.5, 2.5, 0.0), (2.0, 2.5, 0.0), (2.0, -2.0, 0.0), (-2.3, -2.0, 2.0), (-2.359, 2.359, 2.0), (1.8, -2.0, 2.0), (1.859, 2.359, 2.0), (-2.3, -2.0, 0.0), (-2.359, 2.359, 0.0), (1.859, 2.359, 0.0), (1.8, -2.0, 0.0), (-2.428, -2.0, 2.0), (-2.372, -2.0, 2.0), (-2.457, 2.457, 2.0), (-2.401, 2.401, 2.0), (1.928, -2.0, 2.0), (1.872, -2.0, 2.0), (1.957, 2.457, 2.0), (1.901, 2.401, 2.0), (-2.372, -2.0, 0.0), (-2.428, -2.0, 0.0), (-2.457, 2.457, 0.0), (-2.401, 2.401, 0.0), (1.957, 2.457, 0.0), (1.901, 2.401, 0.0), (1.928, -2.0, 0.0), (1.872, -2.0, 0.0)], [], [(4, 0, 1, 5), (5, 1, 3, 6), (6, 3, 2, 7), (12, 13, 9, 8), (13, 14, 11, 9), (14, 15, 10, 11), (23, 19, 9, 11), (0, 4, 25, 16), (3, 1, 18, 22), (24, 27, 13, 12), (2, 3, 22, 20), (6, 7, 30, 28), (5, 6, 28, 26), (4, 5, 26, 25), (27, 29, 14, 13), (29, 31, 15, 14), (21, 23, 11, 10), (7, 2, 20, 30), (31, 21, 10, 15), (17, 24, 12, 8), (1, 0, 16, 18), (27, 24, 25, 26), (29, 27, 26, 28), (31, 29, 28, 30), (21, 31, 30, 20), (23, 21, 20, 22), (19, 23, 22, 18), (17, 19, 18, 16), (24, 17, 16, 25), (19, 17, 8, 9)])
_uv = me_cube_011.uv_layers.new(name='UVMap')
_uv.uv.foreach_set('vector', [0.5, 0.0, 0.625, 0.0, 0.625, 0.25, 0.5, 0.25, 0.5, 0.25, 0.625, 0.25, 0.625, 0.5, 0.5, 0.5, 0.5, 0.5, 0.625, 0.5, 0.625, 0.75, 0.5, 0.75, 0.5, 0.0, 0.5, 0.25, 0.625, 0.25, 0.625, 0.0, 0.5, 0.25, 0.5, 0.5, 0.625, 0.5, 0.625, 0.25, 0.5, 0.5, 0.5, 0.75, 0.625, 0.75, 0.625, 0.5, 0.625, 0.5, 0.625, 0.25, 0.625, 0.25, 0.625, 0.5, 0.625, 0.0, 0.5, 0.0, 0.5, 0.0, 0.625, 0.0, 0.625, 0.5, 0.625, 0.25, 0.625, 0.25, 0.625, 0.5, 0.5, 0.0, 0.5, 0.25, 0.5, 0.25, 0.5, 0.0, 0.625, 0.75, 0.625, 0.5, 0.625, 0.5, 0.625, 0.75, 0.5, 0.5, 0.5, 0.75, 0.5, 0.75, 0.5, 0.5, 0.5, 0.25, 0.5, 0.5, 0.5, 0.5, 0.5, 0.25, 0.5, 0.0, 0.5, 0.25, 0.5, 0.25, 0.5, 0.0, 0.5, 0.25, 0.5, 0.5, 0.5, 0.5, 0.5, 0.25, 0.5, 0.5, 0.5, 0.75, 0.5, 0.75, 0.5, 0.5, 0.625, 0.75, 0.625, 0.5, 0.625, 0.5, 0.625, 0.75, 0.5, 0.75, 0.625, 0.75, 0.625, 0.75, 0.5, 0.75, 0.5, 0.75, 0.625, 0.75, 0.625, 0.75, 0.5, 0.75, 0.625, 0.0, 0.5, 0.0, 0.5, 0.0, 0.625, 0.0, 0.625, 0.25, 0.625, 0.0, 0.625, 0.0, 0.625, 0.25, 0.5, 0.25, 0.5, 0.0, 0.5, 0.0, 0.5, 0.25, 0.5, 0.5, 0.5, 0.25, 0.5, 0.25, 0.5, 0.5, 0.5, 0.75, 0.5, 0.5, 0.5, 0.5, 0.5, 0.75, 0.625, 0.75, 0.5, 0.75, 0.5, 0.75, 0.625, 0.75, 0.625, 0.5, 0.625, 0.75, 0.625, 0.75, 0.625, 0.5, 0.625, 0.25, 0.625, 0.5, 0.625, 0.5, 0.625, 0.25, 0.625, 0.0, 0.625, 0.25, 0.625, 0.25, 0.625, 0.0, 0.5, 0.0, 0.625, 0.0, 0.625, 0.0, 0.5, 0.0, 0.625, 0.25, 0.625, 0.0, 0.625, 0.0, 0.625, 0.25])
me_cube_011.materials.append(mat_wall_black_003)
me_cube_011.use_remesh_fix_poles = True
me_cube_011.use_remesh_preserve_attributes = False
me_cube_011.use_mirror_vertex_groups = False
me_cube_011.update()

# ---- objects
ob_camera = bpy.data.objects.new('Camera', cam_camera_001)
ob_cube = bpy.data.objects.new('Cube', me_cube_005)
ob_cube_002 = bpy.data.objects.new('Cube.002', me_cube_009)
ob_cube_003 = bpy.data.objects.new('Cube.003', me_cube_010)
ob_exit = bpy.data.objects.new('Exit', me_cube_008)
ob_floor = bpy.data.objects.new('Floor', me_cube_004)
ob_walls = bpy.data.objects.new('Walls', me_cube_001)
ob_walls_001 = bpy.data.objects.new('Walls.001', me_cube_003)
ob_cube_001 = bpy.data.objects.new('Cube.001', me_cube_002)
ob_cube_004 = bpy.data.objects.new('Cube.004', me_cube_006)
ob_cube_005 = bpy.data.objects.new('Cube.005', me_cube_011)

# ---- transforms, parenting, visibility, modifiers, constraints
ob_camera.location = (13.64, 17.96, 23.24)
ob_camera.rotation_euler = (0.7878, 0.01154, 2.323)
ob_camera.scale = (1.0, 1.0, 1.0)
ob_camera.lineart.crease_threshold = 0.0
ob_cube.location = (-10.02, 8.0, 2.955)
ob_cube.scale = (0.1491, 0.5812, 0.2287)
ob_cube.lineart.crease_threshold = 0.0
ob_cube_002.location = (4.258, 9.072, 0.0)
ob_cube_002.rotation_euler = (0.0, -0.0, 1.571)
ob_cube_002.lineart.crease_threshold = 0.0
ob_cube_003.location = (-5.053, 0.146, 0.0)
ob_cube_003.rotation_euler = (0.0, -0.0, 1.571)
ob_cube_003.scale = (1.5, 0.654, 1.0)
ob_cube_003.lineart.crease_threshold = 0.0
ob_exit.location = (-10.06, 8.0, 2.955)
ob_exit.scale = (0.1491, 0.5812, 0.2287)
ob_exit.lineart.crease_threshold = 0.0
ob_floor.location = (0.0, 0.0, 5.0)
ob_floor.lineart.crease_threshold = 0.0
_m = ob_floor.modifiers.new('Array', 'ARRAY')
_m.constant_offset_displace = (0.0, 0.0, 0.0)
_m.relative_offset_displace = (0.0, 1.0, 0.0)
ob_walls.location = (0.0, 0.0, 5.0)
ob_walls.lineart.crease_threshold = 0.0
_m = ob_walls.modifiers.new('Solidify', 'SOLIDIFY')
_m.thickness = 0.35
ob_walls_001.location = (-0.5, 5.0, 1.0)
ob_walls_001.scale = (0.1, 9.989, 1.0)
ob_walls_001.lineart.crease_threshold = 0.0
ob_cube_001.location = (3.597, 1.287, 0.0)
ob_cube_001.rotation_euler = (0.0, -0.0, 1.571)
ob_cube_001.scale = (0.5, 0.5, 0.5)
ob_cube_001.lineart.crease_threshold = 0.0
ob_cube_004.location = (-8.018, 7.664, 0.0)
ob_cube_004.rotation_euler = (0.0, -0.0, 4.712)
ob_cube_004.lineart.crease_threshold = 0.0
ob_cube_005.location = (8.0, -3.0, 0.0)
ob_cube_005.lineart.crease_threshold = 0.0

# ---- collection membership
col_collection.objects.link(ob_camera)
col_collection.objects.link(ob_cube)
col_collection.objects.link(ob_cube_002)
col_collection.objects.link(ob_cube_003)
col_collection.objects.link(ob_exit)
col_collection.objects.link(ob_floor)
col_collection.objects.link(ob_walls)
col_collection.objects.link(ob_walls_001)
col_collection.objects.link(ob_cube_001)
col_collection.objects.link(ob_cube_004)
col_collection.objects.link(ob_cube_005)

# ---- scene / render settings (as saved in the file)
scene.camera = ob_camera
scene.frame_start = 1; scene.frame_end = 250; scene.frame_set(3)
scene.render.engine = 'BLENDER_EEVEE_NEXT'
scene.render.resolution_x = 1080
scene.cycles.use_denoising = False
scene.cycles.samples = 128
scene.cycles.sampling_pattern = 'TABULATED_SOBOL'
scene.cycles.use_adaptive_sampling = False
scene.cycles.use_light_tree = False
scene.view_settings.view_transform = 'Filmic'
bpy.context.view_layer.update()
